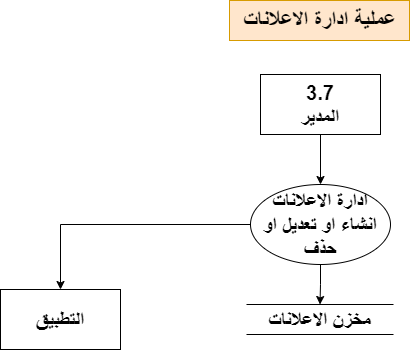

The diagram above was exported from draw.io. Its source (the exported page's mxGraphModel, read from the mxfile embedded in the PNG):
<mxGraphModel dx="880" dy="-676" grid="1" gridSize="10" guides="1" tooltips="1" connect="1" arrows="1" fold="1" page="1" pageScale="1" pageWidth="1920" pageHeight="1200" math="0" shadow="0">
  <root>
    <mxCell id="0" />
    <mxCell id="1" parent="0" />
    <mxCell id="m80zj9ifaPEsURv8bEYT-4" value="&lt;font size=&quot;1&quot; style=&quot;&quot;&gt;&lt;b style=&quot;font-size: 22px;&quot;&gt;عملية ادارة الاعلانات&lt;/b&gt;&lt;/font&gt;" style="text;html=1;align=center;verticalAlign=middle;resizable=0;points=[];autosize=1;strokeColor=#d79b00;fillColor=#ffe6cc;" parent="1" vertex="1">
      <mxGeometry x="869" y="1260" width="180" height="40" as="geometry" />
    </mxCell>
    <mxCell id="m80zj9ifaPEsURv8bEYT-5" style="edgeStyle=orthogonalEdgeStyle;rounded=0;orthogonalLoop=1;jettySize=auto;html=1;" parent="1" source="m80zj9ifaPEsURv8bEYT-6" target="m80zj9ifaPEsURv8bEYT-8" edge="1">
      <mxGeometry relative="1" as="geometry" />
    </mxCell>
    <mxCell id="m80zj9ifaPEsURv8bEYT-6" value="&lt;font style=&quot;font-size: 20px;&quot;&gt;&lt;b&gt;3.7&lt;br&gt;المدير&lt;/b&gt;&lt;/font&gt;" style="rounded=0;whiteSpace=wrap;html=1;" parent="1" vertex="1">
      <mxGeometry x="900" y="1334" width="120" height="60" as="geometry" />
    </mxCell>
    <mxCell id="m80zj9ifaPEsURv8bEYT-7" style="edgeStyle=orthogonalEdgeStyle;rounded=0;orthogonalLoop=1;jettySize=auto;html=1;" parent="1" source="m80zj9ifaPEsURv8bEYT-8" target="m80zj9ifaPEsURv8bEYT-9" edge="1">
      <mxGeometry relative="1" as="geometry" />
    </mxCell>
    <mxCell id="m80zj9ifaPEsURv8bEYT-14" style="edgeStyle=orthogonalEdgeStyle;rounded=0;orthogonalLoop=1;jettySize=auto;html=1;" parent="1" source="m80zj9ifaPEsURv8bEYT-8" target="m80zj9ifaPEsURv8bEYT-13" edge="1">
      <mxGeometry relative="1" as="geometry" />
    </mxCell>
    <mxCell id="m80zj9ifaPEsURv8bEYT-8" value="&lt;span style=&quot;font-size: 20px;&quot;&gt;&lt;b&gt;ادارة الاعلانات&lt;br&gt;انشاء او تعديل او حذف&lt;br&gt;&lt;/b&gt;&lt;/span&gt;" style="ellipse;whiteSpace=wrap;html=1;" parent="1" vertex="1">
      <mxGeometry x="890" y="1444" width="140" height="80" as="geometry" />
    </mxCell>
    <mxCell id="m80zj9ifaPEsURv8bEYT-9" value="&lt;font style=&quot;font-size: 20px;&quot;&gt;&lt;b&gt;مخزن الاعلانات&lt;/b&gt;&lt;/font&gt;" style="shape=partialRectangle;whiteSpace=wrap;html=1;left=0;right=0;fillColor=none;" parent="1" vertex="1">
      <mxGeometry x="886" y="1564" width="147" height="30" as="geometry" />
    </mxCell>
    <mxCell id="m80zj9ifaPEsURv8bEYT-13" value="&lt;span style=&quot;font-size: 20px;&quot;&gt;&lt;b&gt;التطبيق&lt;/b&gt;&lt;/span&gt;" style="rounded=0;whiteSpace=wrap;html=1;" parent="1" vertex="1">
      <mxGeometry x="640" y="1549" width="120" height="60" as="geometry" />
    </mxCell>
  </root>
</mxGraphModel>